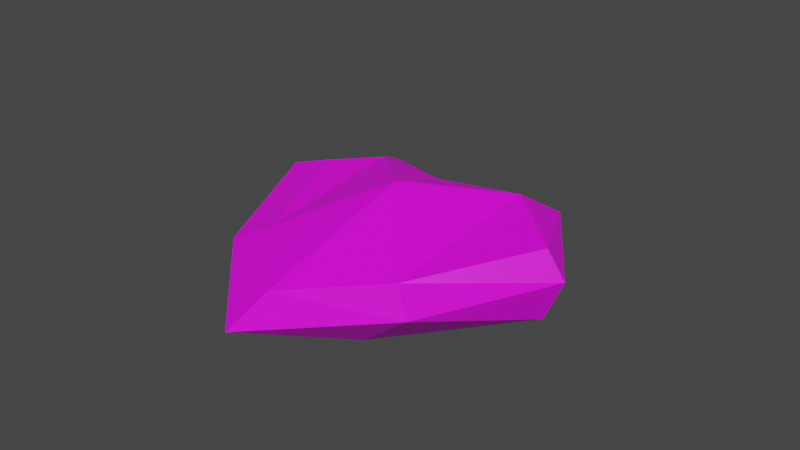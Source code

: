 # Source: ArrowHead.blend  (saved by Blender 3.3.6; exported with 4.5.12 LTS)
import bpy
from mathutils import Matrix  # noqa: F401  (used for matrix-valued properties, if any)

bpy.ops.wm.read_factory_settings(use_empty=True)
scene = bpy.context.scene
scene.name = 'Scene'

# ---- collections
col_collection = bpy.data.collections.new('Collection'); scene.collection.children.link(col_collection)

# ---- images (referenced by path relative to the original .blend; pixels are not part of the script)
import os
ASSET_DIR = os.environ.get("B2B_ASSET_DIR", "")  # directory of the original .blend (textures are referenced by path, not embedded)
HERE = os.path.dirname(os.path.abspath(__file__))  # packed textures are extracted next to this script under _unpacked/

def load_image(name, relpath, width, height, colorspace="sRGB"):
    """Load a texture the original file referenced (path relative to the .blend, or extracted next to this script)."""
    p = next((c for c in (os.path.join(HERE, relpath), os.path.join(ASSET_DIR, relpath)) if relpath and os.path.exists(c)), "")
    if p:
        img = bpy.data.images.load(p, check_existing=True)
        img.name = name
    else:  # same state as the original file: an image datablock whose file is absent (Cycles renders it pink)
        img = bpy.data.images.new(name, width, height)
        img.source = "FILE"
        img.filepath = "//" + (relpath or name)
    img.colorspace_settings.name = colorspace
    return img
img_colorpalette_png = load_image('ColorPalette.png', 'ColorPalette.png', 1024, 1024, 'sRGB')

# ---- materials (node trees are filled in below, after node groups)
mat_stone = bpy.data.materials.new('Stone')
mat_stone.use_transparent_shadow = False

# ---- material node trees
mat_stone.use_nodes = True; mat_stone.node_tree.nodes.clear()
_N = mat_stone.node_tree.nodes; _L = mat_stone.node_tree.links
n0 = _N.new('ShaderNodeBsdfPrincipled'); n0.name = 'Principled BSDF'; n0.location = (10, 300)
n0.distribution = 'GGX'
n0.subsurface_method = 'RANDOM_WALK_SKIN'
n0.inputs[3].default_value = 1.45
n0.inputs[27].default_value = (0.0, 0.0, 0.0, 1.0)
n0.inputs[28].default_value = 1.0
n1 = _N.new('ShaderNodeOutputMaterial'); n1.name = 'Material Output'; n1.location = (300, 300)
n2 = _N.new('ShaderNodeTexImage'); n2.name = 'Image Texture'; n2.location = (-545, 228)
n2.image = img_colorpalette_png
_L.new(n0.outputs[0], n1.inputs[0])
_L.new(n2.outputs[0], n0.inputs[0])
n1.is_active_output = True

# ---- world
world_world = bpy.data.worlds.new('World'); scene.world = world_world
world_world.use_nodes = True; world_world.node_tree.nodes.clear()
_N = world_world.node_tree.nodes; _L = world_world.node_tree.links
n0 = _N.new('ShaderNodeOutputWorld'); n0.name = 'World Output'; n0.location = (300, 300)
n1 = _N.new('ShaderNodeBackground'); n1.name = 'Background'; n1.location = (10, 300)
n1.inputs[0].default_value = (0.05088, 0.05088, 0.05088, 1.0)
_L.new(n1.outputs[0], n0.inputs[0])
n0.is_active_output = True
world_world.color = (0.05088, 0.05088, 0.05088)
world_world.use_sun_shadow = False
world_world.sun_shadow_jitter_overblur = 0.0

# ---- meshes
me_cube = bpy.data.meshes.new('Cube')
me_cube.from_pydata([(0.8967, 0.9229, 0.37), (1.132, 1.152, 0.2525), (0.5059, -0.6451, 0.4784), (0.7495, -0.7495, 0.1793), (-0.7495, 0.7495, 0.4716), (-0.7495, 0.7495, -0.01947), (-0.2055, -0.1763, 0.5205), (-0.2019, -0.2012, 0.196), (0.3624, 0.9324, 0.01267), (0.1073, -0.5637, 0.5205), (-7.451e-09, -1.0, 0.1304), (0.1618, 0.9759, 0.4107), (-1.0, 7.451e-09, 0.1304), (0.8903, 0.2311, 0.4265), (-0.6927, 0.1608, 0.5462), (0.8742, 0.2953, 0.1201), (-7.451e-09, 7.451e-09, -0.02166), (0.09546, 0.1771, 0.6852), (-0.3646, -0.3574, 0.3254), (0.7216, -0.7964, 0.4006), (-0.8447, 0.8447, 0.2861), (0.1307, 1.198, 0.2886), (-7.451e-09, -1.0, 0.3254), (1.123, 0.1429, 0.313), (-1.0, 7.451e-09, 0.3254)], [], [(17, 14, 6, 9), (22, 9, 6, 18), (24, 14, 4, 20), (16, 15, 3, 10), (23, 13, 2, 19), (21, 11, 0, 1), (20, 4, 11, 21), (12, 16, 7), (19, 2, 9, 22), (13, 17, 9, 2), (0, 11, 17, 13), (5, 8, 16, 12), (1, 0, 13, 23), (8, 15, 16), (18, 6, 14, 24), (11, 4, 14, 17), (7, 18, 24, 12), (1, 23, 15), (3, 19, 22, 10), (5, 20, 21, 8), (8, 21, 1), (15, 23, 19, 3), (12, 24, 20, 5), (10, 22, 18, 7), (15, 8, 1), (7, 16, 10)])
_uv = me_cube.uv_layers.new(name='UVMap')
_uv.uv.foreach_set('vector', [0.9619, 0.1729, 0.9619, 0.1729, 0.9619, 0.1729, 0.9619, 0.1729, 0.9619, 0.1729, 0.9619, 0.1729, 0.9619, 0.1729, 0.9619, 0.1729, 0.9619, 0.1729, 0.9619, 0.1729, 0.9619, 0.1729, 0.9619, 0.1729, 0.9619, 0.1729, 0.9619, 0.1729, 0.9619, 0.1729, 0.9619, 0.1729, 0.9619, 0.1729, 0.9619, 0.1729, 0.9619, 0.1729, 0.9619, 0.1729, 0.9619, 0.1729, 0.9619, 0.1729, 0.9619, 0.1729, 0.9619, 0.1729, 0.9619, 0.1729, 0.9619, 0.1729, 0.9619, 0.1729, 0.9619, 0.1729, 0.9619, 0.1729, 0.9619, 0.1729, 0.9619, 0.1729, 0.9619, 0.1729, 0.9619, 0.1729, 0.9619, 0.1729, 0.9619, 0.1729, 0.9619, 0.1729, 0.9619, 0.1729, 0.9619, 0.1729, 0.9619, 0.1729, 0.9619, 0.1729, 0.9619, 0.1729, 0.9619, 0.1729, 0.9619, 0.1729, 0.9619, 0.1729, 0.9619, 0.1729, 0.9619, 0.1729, 0.9619, 0.1729, 0.9619, 0.1729, 0.9619, 0.1729, 0.9619, 0.1729, 0.9619, 0.1729, 0.9619, 0.1729, 0.9619, 0.1729, 0.9619, 0.1729, 0.9619, 0.1729, 0.9619, 0.1729, 0.9619, 0.1729, 0.9619, 0.1729, 0.9619, 0.1729, 0.9619, 0.1729, 0.9619, 0.1729, 0.9619, 0.1729, 0.9619, 0.1729, 0.9619, 0.1729, 0.9619, 0.1729, 0.9619, 0.1729, 0.9619, 0.1729, 0.9619, 0.1729, 0.9619, 0.1729, 0.9619, 0.1729, 0.9619, 0.1729, 0.9619, 0.1729, 0.9619, 0.1729, 0.9619, 0.1729, 0.9619, 0.1729, 0.9619, 0.1729, 0.9619, 0.1729, 0.9619, 0.1729, 0.9619, 0.1729, 0.9619, 0.1729, 0.9619, 0.1729, 0.9619, 0.1729, 0.9619, 0.1729, 0.9619, 0.1729, 0.9619, 0.1729, 0.9619, 0.1729, 0.9619, 0.1729, 0.9619, 0.1729, 0.9619, 0.1729, 0.9619, 0.1729, 0.9619, 0.1729, 0.9619, 0.1729, 0.9619, 0.1729, 0.9619, 0.1729, 0.9619, 0.1729, 0.9619, 0.1729, 0.9619, 0.1729, 0.9619, 0.1729])
me_cube.materials.append(mat_stone)
me_cube.use_mirror_vertex_groups = False
me_cube.update()

# ---- objects
ob_stone = bpy.data.objects.new('Stone', me_cube)

# ---- transforms, parenting, visibility, modifiers, constraints
ob_stone.location = (4.657e-10, 0.0, 0.0)
ob_stone.rotation_euler = (0.0, -0.0, -2.356)
ob_stone.scale = (0.09139, 0.09139, 0.09139)
ob_stone.lock_rotations_4d = False
ob_stone.empty_display_type = 'ARROWS'
ob_stone.lineart.crease_threshold = 0.0

# ---- collection membership
col_collection.objects.link(ob_stone)

# ---- scene / render settings (as saved in the file)
scene.frame_start = 1; scene.frame_end = 250; scene.frame_set(1)
scene.render.engine = 'BLENDER_EEVEE_NEXT'
scene.cycles.sampling_pattern = 'TABULATED_SOBOL'
scene.cycles.use_light_tree = False
scene.view_settings.view_transform = 'Filmic'
bpy.context.view_layer.update()

# ---- added for rendering (the .blend has no active camera and no usable light): camera, sun
cam_auto = bpy.data.cameras.new('AutoCamera')
cam_auto.lens = 50.0
cam_auto.sensor_width = 36.0
cam_auto.clip_end = 1000.0
ob_auto_camera = bpy.data.objects.new('AutoCamera', cam_auto)
scene.collection.objects.link(ob_auto_camera)
ob_auto_camera.location = (0.373115, -0.455809, 0.327089)
ob_auto_camera.rotation_euler = (1.09748, -7.21219e-08, 0.694738)
scene.camera = ob_auto_camera
light_auto_sun = bpy.data.lights.new('AutoSun', 'SUN')
light_auto_sun.energy = 3.0
light_auto_sun.angle = 0.0523599
ob_auto_sun = bpy.data.objects.new('AutoSun', light_auto_sun)
scene.collection.objects.link(ob_auto_sun)
ob_auto_sun.rotation_euler = (0.872665, 0.174533, 0.523599)
bpy.context.view_layer.update()
